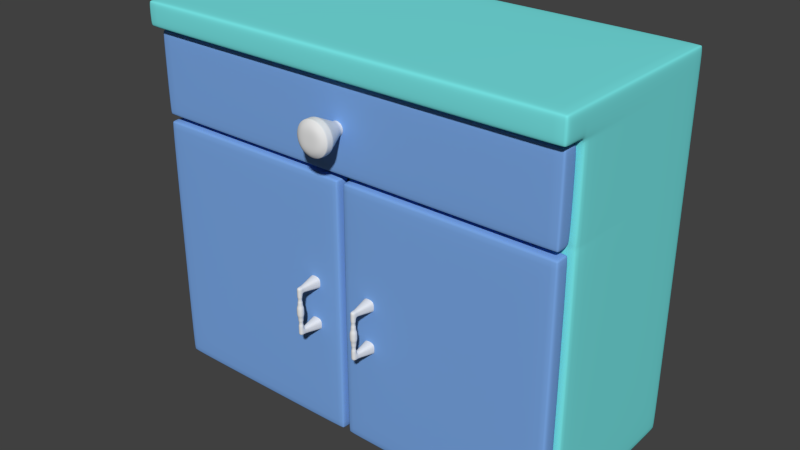 # Source: oneLobCabinet.blend  (saved by Blender 2.79.0; exported with 4.5.12 LTS)
import bpy
from mathutils import Matrix  # noqa: F401  (used for matrix-valued properties, if any)

bpy.ops.wm.read_factory_settings(use_empty=True)
scene = bpy.context.scene
scene.name = 'Scene'

# ---- collections
col_collection_1 = bpy.data.collections.new('Collection 1'); scene.collection.children.link(col_collection_1)

# ---- materials (node trees are filled in below, after node groups)
mat_surface = bpy.data.materials.new('surface')
mat_surface.alpha_threshold = 0.0
mat_surface.use_transparent_shadow = False
mat_surface.preview_render_type = 'FLAT'
mat_surface.diffuse_color = (0.1884, 0.8, 0.8, 1.0)
mat_surface.roughness = 0.5
mat_pens = bpy.data.materials.new('pens')
mat_pens.alpha_threshold = 0.0
mat_pens.use_transparent_shadow = False
mat_pens.diffuse_color = (0.1965, 0.3943, 0.8, 1.0)
mat_pens.roughness = 0.5
mat_handlemat = bpy.data.materials.new('HandleMat')
mat_handlemat.alpha_threshold = 0.0
mat_handlemat.use_transparent_shadow = False
mat_handlemat.roughness = 0.5
mat_handlemat.specular_intensity = 1.0
mat_handlemat.line_color = (0.0, 0.0, 0.0, 1.0)
mat_woodmat = bpy.data.materials.new('WoodMat')
mat_woodmat.alpha_threshold = 0.0
mat_woodmat.use_transparent_shadow = False
mat_woodmat.roughness = 0.5
mat_woodmat.specular_intensity = 1.0
mat_woodmat.line_color = (0.0, 0.0, 0.0, 1.0)

# ---- material node trees

# ---- world
world_world = bpy.data.worlds.new('World'); scene.world = world_world
world_world.color = (0.05088, 0.05088, 0.05088)
world_world.use_sun_shadow = False
world_world.sun_shadow_jitter_overblur = 0.0
world_world.cycles.sampling_method = 'NONE'
world_world.cycles.sample_map_resolution = 256

# ---- meshes
me_cube = bpy.data.meshes.new('Cube')
me_cube.from_pydata([(2.5, 1.029, -2.429), (2.5, -0.9714, -2.429), (2.5, 1.029, 0.5714), (2.5, -0.9714, 0.5714), (2.5, 1.029, 1.571), (2.5, -0.9714, 1.571), (-2.5, 1.029, -2.429), (-2.5, -0.9714, -2.429), (-2.5, 1.029, 0.5714), (-2.5, -0.9714, 0.5714), (-2.5, 1.029, 1.571), (-2.5, -0.9714, 1.571), (-2.366, -0.9714, 1.445), (2.366, -0.9714, 1.445), (2.366, -0.9714, 0.6983), (-2.366, -0.9714, 0.6983), (-2.366, 0.9286, 0.6983), (2.366, 0.9286, 0.6983), (2.366, 0.9286, 1.445), (-2.366, 0.9286, 1.445), (2.355, -0.9714, -2.31), (2.355, -0.9714, 0.4533), (-2.355, -0.9714, 0.4533), (-2.355, -0.9714, -2.31), (2.355, 0.9286, -2.31), (2.355, 0.9286, 0.4533), (-2.355, 0.9286, 0.4533), (-2.355, 0.9286, -2.31), (2.5, 1.029, 1.871), (2.5, -0.9714, 1.871), (-2.5, 1.029, 1.871), (-2.5, -0.9714, 1.871), (2.5, -1.271, 1.571), (-2.5, -1.271, 1.571), (2.5, -1.271, 1.871), (-2.5, -1.271, 1.871)], [], [(0, 2, 3, 1), (24, 25, 26, 27), (16, 17, 18, 19), (3, 2, 4, 5), (0, 1, 7, 6), (2, 8, 10, 4), (2, 0, 6, 8), (4, 10, 30, 28), (3, 14, 15, 9), (9, 15, 12, 11), (13, 12, 19, 18), (5, 13, 14, 3), (12, 15, 16, 19), (11, 12, 13, 5), (15, 14, 17, 16), (14, 13, 18, 17), (22, 23, 27, 26), (3, 21, 20, 1), (9, 22, 21, 3), (7, 23, 22, 9), (1, 20, 23, 7), (21, 22, 26, 25), (7, 9, 8, 6), (20, 21, 25, 24), (8, 9, 11, 10), (23, 20, 24, 27), (28, 30, 31, 29), (5, 4, 28, 29), (31, 11, 33, 35), (10, 11, 31, 30), (33, 32, 34, 35), (11, 5, 32, 33), (29, 31, 35, 34), (5, 29, 34, 32)])
me_cube.polygons.foreach_set('use_smooth', [True] * 34)
me_cube.polygons.foreach_set('material_index', [1, 1, 1, 1, 1, 1, 1, 1, 1, 1, 1, 1, 1, 1, 1, 1, 1, 1, 1, 1, 1, 1, 1, 1, 1, 1, 1, 1, 1, 1, 1, 1, 1, 1])
me_cube.materials.append(None)
me_cube.materials.append(mat_surface)
me_cube.use_remesh_preserve_volume = False
me_cube.use_remesh_preserve_attributes = False
me_cube.use_mirror_vertex_groups = False
me_cube.update()
me_cube_008 = bpy.data.meshes.new('Cube.008')
me_cube_008.from_pydata([(-0.02014, 1.49e-07, -1.472), (-0.02015, -8.941e-08, 1.472), (-0.02014, -0.2, -1.472), (-0.02015, -0.2, 1.472), (2.403, -0.2, -1.472), (2.403, -0.2, 1.472), (2.403, 1.49e-07, -1.472), (2.403, -2.086e-07, 1.472)], [], [(7, 1, 3, 5), (1, 0, 2, 3), (0, 1, 7, 6), (0, 6, 4, 2), (2, 4, 5, 3), (6, 7, 5, 4)])
me_cube_008.polygons.foreach_set('use_smooth', [True] * 6)
me_cube_008.materials.append(mat_pens)
me_cube_008.use_remesh_preserve_volume = False
me_cube_008.use_remesh_preserve_attributes = False
me_cube_008.use_mirror_vertex_groups = False
me_cube_008.update()
me_cube_013 = bpy.data.meshes.new('Cube.013')
me_cube_013.from_pydata([(0.028, -0.06379, -0.2799), (-0.028, -0.06379, -0.2799), (-0.028, -0.007788, -0.2799), (0.028, -0.007788, -0.2799), (0.028, -0.06379, 0.2801), (-0.028, -0.06379, 0.2801), (-0.028, -0.007788, 0.2801), (0.028, -0.007788, 0.2801), (-0.028, -0.06379, 0.2054), (-0.028, -0.06379, -0.2053), (0.028, -0.06379, -0.2053), (0.028, -0.06379, 0.2054), (-0.028, -0.007788, 0.2054), (-0.028, -0.007788, -0.2053), (0.028, -0.007788, 0.2054), (0.028, -0.007788, -0.2053), (0.07171, 0.2162, 0.3202), (-0.07171, 0.2162, 0.3202), (0.07171, 0.2162, -0.321), (-0.07171, 0.2162, -0.321), (0.07171, 0.2162, -0.168), (0.07171, 0.2162, 0.1672), (-0.07171, 0.2162, -0.168), (-0.07171, 0.2162, 0.1672), (0.028, 0.01046, -0.2053), (0.028, 0.01046, -0.2799), (-0.028, 0.01046, -0.2799), (-0.028, 0.01046, -0.2053), (0.028, 0.01046, 0.2054), (-0.028, 0.01046, 0.2054), (0.028, 0.01046, 0.2801), (-0.028, 0.01046, 0.2801), (0.028, -0.06379, 0.2427), (-0.028, -0.06379, 0.2427), (-0.028, -0.007788, 0.2427), (0.028, -0.007788, 0.2427), (0.07171, 0.2162, 0.2437), (-0.07171, 0.2162, 0.2437), (-0.028, 0.01046, 0.2427), (0.028, 0.01046, 0.2427), (0.028, -0.06379, -0.2426), (0.028, -0.007788, -0.2426), (-0.028, -0.007788, -0.2426), (-0.028, -0.06379, -0.2426), (0.028, 0.01046, -0.2426), (-0.028, 0.01046, -0.2426), (0.07171, 0.2162, -0.2445), (-0.07171, 0.2162, -0.2445), (-0.028, -0.06379, -0.06839), (-0.028, -0.06379, 0.0685), (0.028, -0.06379, 0.0685), (0.028, -0.06379, -0.06839), (-0.028, -0.007788, -0.06839), (-0.028, -0.007788, 0.0685), (0.028, -0.007788, -0.06839), (0.028, -0.007788, 0.0685), (0.04008, 0.004288, 0.04565), (0.04008, 0.004288, -0.04554), (-0.04008, 0.004288, 0.04565), (-0.04008, 0.004288, -0.04554), (-0.028, -0.007788, 0.1598), (-0.028, -0.007788, 0.1141), (-0.028, -0.06379, 0.1598), (-0.028, -0.06379, 0.1141), (0.04008, -0.07587, -0.04554), (0.04008, -0.07587, 0.04565), (-0.04008, -0.07587, 0.04565), (-0.04008, -0.07587, -0.04554), (0.028, -0.06379, 0.1598), (0.028, -0.06379, 0.1141), (0.028, -0.007788, 0.1598), (0.028, -0.007788, 0.1141), (-0.0224, -0.01339, 0.1552), (-0.0224, -0.01339, 0.1187), (-0.0224, -0.05819, 0.1552), (-0.0224, -0.05819, 0.1187), (0.0224, -0.05819, 0.1552), (0.0224, -0.05819, 0.1187), (0.0224, -0.01339, 0.1552), (0.0224, -0.01339, 0.1187), (0.028, -0.06379, -0.114), (0.028, -0.06379, -0.1596), (-0.028, -0.06379, -0.114), (-0.028, -0.06379, -0.1596), (-0.028, -0.007788, -0.114), (-0.028, -0.007788, -0.1596), (0.028, -0.007788, -0.114), (0.028, -0.007788, -0.1596), (-0.0224, -0.05819, -0.1551), (-0.0224, -0.05819, -0.1186), (0.0224, -0.05819, -0.1551), (0.0224, -0.05819, -0.1186), (0.0224, -0.01339, -0.1551), (0.0224, -0.01339, -0.1186), (-0.0224, -0.01339, -0.1551), (-0.0224, -0.01339, -0.1186), (0.04008, 0.004288, 5.522e-05), (0.04008, -0.07587, 5.522e-05), (-0.04008, -0.07587, 5.522e-05), (-0.04008, 0.004288, 5.522e-05)], [], [(40, 43, 1, 0), (43, 42, 2, 1), (41, 40, 0, 3), (0, 1, 2, 3), (7, 6, 5, 4), (32, 33, 8, 11), (81, 83, 9, 10), (33, 34, 12, 8), (83, 85, 13, 9), (85, 87, 15, 13), (35, 32, 11, 14), (87, 81, 10, 15), (31, 30, 16, 17), (38, 31, 17, 37), (42, 13, 27, 45), (3, 2, 26, 25), (13, 15, 24, 27), (41, 3, 25, 44), (44, 25, 18, 46), (28, 29, 23, 21), (25, 26, 19, 18), (14, 12, 29, 28), (34, 6, 31, 38), (39, 28, 21, 36), (6, 7, 30, 31), (45, 27, 22, 47), (27, 24, 20, 22), (35, 14, 28, 39), (4, 5, 33, 32), (5, 6, 34, 33), (7, 4, 32, 35), (29, 38, 37, 23), (12, 34, 38, 29), (30, 39, 36, 16), (7, 35, 39, 30), (2, 42, 45, 26), (15, 10, 40, 41), (26, 45, 47, 19), (10, 9, 43, 40), (9, 13, 42, 43), (24, 44, 46, 20), (15, 41, 44, 24), (69, 63, 49, 50), (51, 54, 57, 64), (63, 61, 53, 49), (53, 55, 56, 58), (61, 71, 55, 53), (48, 51, 64, 67), (71, 69, 50, 55), (54, 52, 59, 57), (98, 99, 59, 67), (99, 96, 57, 59), (50, 49, 66, 65), (52, 48, 67, 59), (8, 12, 60, 62), (62, 60, 72, 74), (11, 8, 62, 68), (97, 98, 67, 64), (55, 50, 65, 56), (60, 70, 78, 72), (96, 97, 64, 57), (49, 53, 58, 66), (12, 14, 70, 60), (61, 63, 75, 73), (14, 11, 68, 70), (70, 68, 76, 78), (74, 72, 73, 75), (76, 74, 75, 77), (72, 78, 79, 73), (78, 76, 77, 79), (71, 61, 73, 79), (68, 62, 74, 76), (69, 71, 79, 77), (63, 69, 77, 75), (51, 48, 82, 80), (84, 86, 93, 95), (48, 52, 84, 82), (83, 81, 90, 88), (52, 54, 86, 84), (87, 85, 94, 92), (54, 51, 80, 86), (82, 84, 95, 89), (95, 93, 92, 94), (80, 82, 89, 91), (85, 83, 88, 94), (91, 89, 88, 90), (81, 87, 92, 90), (89, 95, 94, 88), (93, 91, 90, 92), (86, 80, 91, 93), (66, 58, 99, 98), (58, 56, 96, 99), (65, 66, 98, 97), (56, 65, 97, 96)])
me_cube_013.polygons.foreach_set('use_smooth', [True] * 94)
me_cube_013.materials.append(mat_handlemat)
me_cube_013.use_remesh_preserve_volume = False
me_cube_013.use_remesh_preserve_attributes = False
me_cube_013.use_mirror_vertex_groups = False
me_cube_013.update()
me_cube_007 = bpy.data.meshes.new('Cube.007')
me_cube_007.from_pydata([(-2.442, -0.6, -0.4896), (-2.366, -0.6, 0.3571), (2.366, -0.6, 0.3571), (2.366, -0.6, -0.3892), (-2.366, -0.6, -0.3892), (-2.366, 1.3, -0.3892), (2.366, 1.3, -0.3892), (2.366, 1.3, 0.3571), (-2.366, 1.3, 0.3571), (-2.442, -0.6, 0.4575), (2.442, -0.6, -0.4896), (2.442, -0.6, 0.4575), (-2.442, -0.8, -0.4896), (-2.442, -0.8, 0.4575), (2.442, -0.8, -0.4896), (2.442, -0.8, 0.4575), (-2.129, -0.505, 0.3571), (2.129, -0.505, 0.3571), (2.129, 1.205, 0.3571), (-2.129, 1.205, 0.3571), (-2.129, -0.505, -0.2929), (2.129, -0.505, -0.2929), (2.129, 1.205, -0.2929), (-2.129, 1.205, -0.2929)], [], [(5, 8, 7, 6), (2, 7, 18, 17), (1, 8, 5, 4), (4, 5, 6, 3), (3, 6, 7, 2), (11, 9, 13, 15), (10, 11, 15, 14), (14, 15, 13, 12), (19, 16, 20, 23), (7, 8, 19, 18), (8, 1, 16, 19), (1, 2, 17, 16), (21, 22, 23, 20), (18, 19, 23, 22), (16, 17, 21, 20), (17, 18, 22, 21), (0, 9, 1, 4), (9, 11, 2, 1), (10, 0, 4, 3), (11, 10, 3, 2), (9, 0, 12, 13), (0, 10, 14, 12)])
me_cube_007.polygons.foreach_set('use_smooth', [True] * 22)
me_cube_007.polygons.foreach_set('material_index', [1, 1, 1, 1, 1, 1, 1, 1, 1, 1, 1, 1, 1, 1, 1, 1, 1, 1, 1, 1, 1, 1])
me_cube_007.materials.append(mat_woodmat)
me_cube_007.materials.append(mat_pens)
me_cube_007.use_remesh_preserve_volume = False
me_cube_007.use_remesh_preserve_attributes = False
me_cube_007.use_mirror_vertex_groups = False
me_cube_007.update()
me_cube_009 = bpy.data.meshes.new('Cube.009')
me_cube_009.from_pydata([(-0.06, 0.1459, -0.06), (0.06, 0.1459, -0.06), (-0.06, 0.1459, 0.06), (0.06, 0.1459, 0.06), (-0.08383, 0.1459, -3.897e-09), (0.08383, 0.1459, -3.897e-09), (1.559e-09, 0.1459, -0.08383), (1.559e-09, 0.1459, 0.08383), (-0.1041, -0.2886, -0.1041), (0.1041, -0.2886, -0.1041), (-0.1041, -0.2886, 0.1041), (0.1041, -0.2886, 0.1041), (-0.1455, -0.2886, -3.897e-09), (0.1455, -0.2886, -3.897e-09), (1.559e-09, -0.2886, -3.897e-09), (1.559e-09, -0.2886, -0.1455), (1.559e-09, -0.2886, 0.1455), (-0.1489, -0.2419, -0.1489), (-0.15, -0.2388, -0.15), (-0.06068, 0.05763, -0.06068), (-0.06, 0.06123, -0.06), (0.06, 0.06123, -0.06), (0.06068, 0.05763, -0.06068), (0.15, -0.2388, -0.15), (0.1489, -0.2419, -0.1489), (-0.15, -0.2388, 0.15), (-0.1489, -0.2419, 0.1489), (-0.06, 0.06123, 0.06), (-0.06068, 0.05763, 0.06068), (0.06, 0.06123, 0.06), (0.06068, 0.05763, 0.06068), (0.1489, -0.2419, 0.1489), (0.15, -0.2388, 0.15), (-0.15, -0.1649, 0.15), (-0.1493, -0.1613, 0.1493), (-0.15, -0.1649, -0.15), (-0.1493, -0.1613, -0.1493), (0.15, -0.1649, 0.15), (0.1493, -0.1613, 0.1493), (0.1493, -0.1613, -0.1493), (0.15, -0.1649, -0.15), (-0.08383, 0.06123, -3.897e-09), (-0.08478, 0.05763, -3.897e-09), (-0.208, -0.2419, -3.897e-09), (-0.2096, -0.2388, -3.897e-09), (0.08478, 0.05763, -3.897e-09), (0.08383, 0.06123, -3.897e-09), (0.208, -0.2419, -3.897e-09), (0.2096, -0.2388, -3.897e-09), (-0.2086, -0.1613, -3.897e-09), (-0.2095, -0.1649, -3.897e-09), (0.2095, -0.1649, -3.897e-09), (0.2086, -0.1613, -3.897e-09), (1.559e-09, -0.1613, 0.2086), (1.559e-09, -0.1649, 0.2095), (1.559e-09, -0.1613, -0.2086), (1.559e-09, -0.1649, -0.2095), (1.559e-09, -0.2388, -0.2096), (1.559e-09, -0.2419, -0.208), (1.559e-09, -0.2388, 0.2096), (1.559e-09, -0.2419, 0.208), (1.559e-09, 0.05763, -0.08478), (1.559e-09, 0.06123, -0.08383), (1.559e-09, 0.05763, 0.08478), (1.559e-09, 0.06123, 0.08383)], [], [(62, 20, 0, 6), (36, 19, 61, 55), (58, 24, 9, 15), (20, 41, 4, 0), (46, 21, 1, 5), (34, 28, 42, 49), (43, 17, 8, 12), (55, 61, 22, 39), (51, 48, 23, 40), (25, 33, 50, 44), (41, 27, 2, 4), (64, 29, 3, 7), (31, 60, 16, 11), (17, 58, 15, 8), (60, 26, 10, 16), (29, 46, 5, 3), (49, 42, 19, 36), (37, 32, 48, 51), (21, 62, 6, 1), (30, 38, 52, 45), (26, 43, 12, 10), (38, 30, 63, 53), (57, 56, 40, 23), (44, 50, 35, 18), (24, 47, 13, 9), (32, 37, 54, 59), (27, 64, 7, 2), (45, 52, 39, 22), (14, 12, 8, 15), (16, 10, 12, 14), (13, 14, 15, 9), (11, 16, 14, 13), (53, 63, 28, 34), (59, 54, 33, 25), (47, 31, 11, 13), (41, 20, 19, 42), (43, 26, 25, 44), (63, 30, 29, 64), (45, 22, 21, 46), (61, 19, 20, 62), (47, 24, 23, 48), (59, 25, 26, 60), (57, 23, 24, 58), (49, 36, 35, 50), (51, 40, 39, 52), (55, 39, 40, 56), (53, 34, 33, 54), (42, 28, 27, 41), (44, 18, 17, 43), (46, 29, 30, 45), (48, 32, 31, 47), (50, 33, 34, 49), (52, 38, 37, 51), (54, 37, 38, 53), (56, 35, 36, 55), (58, 17, 18, 57), (62, 21, 22, 61), (64, 27, 28, 63), (60, 31, 32, 59), (18, 35, 56, 57)])
me_cube_009.polygons.foreach_set('use_smooth', [True] * 60)
me_cube_009.materials.append(mat_handlemat)
me_cube_009.use_remesh_preserve_volume = False
me_cube_009.use_remesh_preserve_attributes = False
me_cube_009.use_mirror_vertex_groups = False
me_cube_009.update()
me_cube_016 = bpy.data.meshes.new('Cube.016')
me_cube_016.from_pydata([(0.02015, 2.682e-07, -1.472), (0.02014, -3.278e-07, 1.472), (0.02015, -0.2, -1.472), (0.02014, -0.2, 1.472), (-2.403, 2.682e-07, -1.472), (-2.403, -2.086e-07, 1.472), (-2.403, -0.2, -1.472), (-2.403, -0.2, 1.472)], [], [(4, 5, 1, 0), (6, 2, 3, 7), (4, 0, 2, 6), (0, 1, 3, 2), (1, 5, 7, 3), (7, 5, 4, 6)])
me_cube_016.polygons.foreach_set('use_smooth', [True] * 6)
me_cube_016.materials.append(mat_pens)
me_cube_016.use_remesh_preserve_volume = False
me_cube_016.use_remesh_preserve_attributes = False
me_cube_016.use_mirror_vertex_groups = False
me_cube_016.update()
me_cube_012 = bpy.data.meshes.new('Cube.012')
me_cube_012.from_pydata([(0.028, -0.06379, -0.2799), (-0.028, -0.06379, -0.2799), (-0.028, -0.007788, -0.2799), (0.028, -0.007788, -0.2799), (0.028, -0.06379, 0.2801), (-0.028, -0.06379, 0.2801), (-0.028, -0.007788, 0.2801), (0.028, -0.007788, 0.2801), (-0.028, -0.06379, 0.2054), (-0.028, -0.06379, -0.2053), (0.028, -0.06379, -0.2053), (0.028, -0.06379, 0.2054), (-0.028, -0.007788, 0.2054), (-0.028, -0.007788, -0.2053), (0.028, -0.007788, 0.2054), (0.028, -0.007788, -0.2053), (0.07171, 0.2162, 0.3202), (-0.07171, 0.2162, 0.3202), (0.07171, 0.2162, -0.321), (-0.07171, 0.2162, -0.321), (0.07171, 0.2162, -0.168), (0.07171, 0.2162, 0.1672), (-0.07171, 0.2162, -0.168), (-0.07171, 0.2162, 0.1672), (0.028, 0.01046, -0.2053), (0.028, 0.01046, -0.2799), (-0.028, 0.01046, -0.2799), (-0.028, 0.01046, -0.2053), (0.028, 0.01046, 0.2054), (-0.028, 0.01046, 0.2054), (0.028, 0.01046, 0.2801), (-0.028, 0.01046, 0.2801), (0.028, -0.06379, 0.2427), (-0.028, -0.06379, 0.2427), (-0.028, -0.007788, 0.2427), (0.028, -0.007788, 0.2427), (0.07171, 0.2162, 0.2437), (-0.07171, 0.2162, 0.2437), (-0.028, 0.01046, 0.2427), (0.028, 0.01046, 0.2427), (0.028, -0.06379, -0.2426), (0.028, -0.007788, -0.2426), (-0.028, -0.007788, -0.2426), (-0.028, -0.06379, -0.2426), (0.028, 0.01046, -0.2426), (-0.028, 0.01046, -0.2426), (0.07171, 0.2162, -0.2445), (-0.07171, 0.2162, -0.2445), (-0.028, -0.06379, -0.06839), (-0.028, -0.06379, 0.0685), (0.028, -0.06379, 0.0685), (0.028, -0.06379, -0.06839), (-0.028, -0.007788, -0.06839), (-0.028, -0.007788, 0.0685), (0.028, -0.007788, -0.06839), (0.028, -0.007788, 0.0685), (0.04008, 0.004288, 0.04565), (0.04008, 0.004288, -0.04554), (-0.04008, 0.004288, 0.04565), (-0.04008, 0.004288, -0.04554), (-0.028, -0.007788, 0.1598), (-0.028, -0.007788, 0.1141), (-0.028, -0.06379, 0.1598), (-0.028, -0.06379, 0.1141), (0.04008, -0.07587, -0.04554), (0.04008, -0.07587, 0.04565), (-0.04008, -0.07587, 0.04565), (-0.04008, -0.07587, -0.04554), (0.028, -0.06379, 0.1598), (0.028, -0.06379, 0.1141), (0.028, -0.007788, 0.1598), (0.028, -0.007788, 0.1141), (-0.0224, -0.01339, 0.1552), (-0.0224, -0.01339, 0.1187), (-0.0224, -0.05819, 0.1552), (-0.0224, -0.05819, 0.1187), (0.0224, -0.05819, 0.1552), (0.0224, -0.05819, 0.1187), (0.0224, -0.01339, 0.1552), (0.0224, -0.01339, 0.1187), (0.028, -0.06379, -0.114), (0.028, -0.06379, -0.1596), (-0.028, -0.06379, -0.114), (-0.028, -0.06379, -0.1596), (-0.028, -0.007788, -0.114), (-0.028, -0.007788, -0.1596), (0.028, -0.007788, -0.114), (0.028, -0.007788, -0.1596), (-0.0224, -0.05819, -0.1551), (-0.0224, -0.05819, -0.1186), (0.0224, -0.05819, -0.1551), (0.0224, -0.05819, -0.1186), (0.0224, -0.01339, -0.1551), (0.0224, -0.01339, -0.1186), (-0.0224, -0.01339, -0.1551), (-0.0224, -0.01339, -0.1186), (0.04008, 0.004288, 5.522e-05), (0.04008, -0.07587, 5.522e-05), (-0.04008, -0.07587, 5.522e-05), (-0.04008, 0.004288, 5.522e-05)], [], [(40, 43, 1, 0), (43, 42, 2, 1), (41, 40, 0, 3), (0, 1, 2, 3), (7, 6, 5, 4), (32, 33, 8, 11), (81, 83, 9, 10), (33, 34, 12, 8), (83, 85, 13, 9), (85, 87, 15, 13), (35, 32, 11, 14), (87, 81, 10, 15), (31, 30, 16, 17), (38, 31, 17, 37), (42, 13, 27, 45), (3, 2, 26, 25), (13, 15, 24, 27), (41, 3, 25, 44), (44, 25, 18, 46), (28, 29, 23, 21), (25, 26, 19, 18), (14, 12, 29, 28), (34, 6, 31, 38), (39, 28, 21, 36), (6, 7, 30, 31), (45, 27, 22, 47), (27, 24, 20, 22), (35, 14, 28, 39), (4, 5, 33, 32), (5, 6, 34, 33), (7, 4, 32, 35), (29, 38, 37, 23), (12, 34, 38, 29), (30, 39, 36, 16), (7, 35, 39, 30), (2, 42, 45, 26), (15, 10, 40, 41), (26, 45, 47, 19), (10, 9, 43, 40), (9, 13, 42, 43), (24, 44, 46, 20), (15, 41, 44, 24), (69, 63, 49, 50), (51, 54, 57, 64), (63, 61, 53, 49), (53, 55, 56, 58), (61, 71, 55, 53), (48, 51, 64, 67), (71, 69, 50, 55), (54, 52, 59, 57), (98, 99, 59, 67), (99, 96, 57, 59), (50, 49, 66, 65), (52, 48, 67, 59), (8, 12, 60, 62), (62, 60, 72, 74), (11, 8, 62, 68), (97, 98, 67, 64), (55, 50, 65, 56), (60, 70, 78, 72), (96, 97, 64, 57), (49, 53, 58, 66), (12, 14, 70, 60), (61, 63, 75, 73), (14, 11, 68, 70), (70, 68, 76, 78), (74, 72, 73, 75), (76, 74, 75, 77), (72, 78, 79, 73), (78, 76, 77, 79), (71, 61, 73, 79), (68, 62, 74, 76), (69, 71, 79, 77), (63, 69, 77, 75), (51, 48, 82, 80), (84, 86, 93, 95), (48, 52, 84, 82), (83, 81, 90, 88), (52, 54, 86, 84), (87, 85, 94, 92), (54, 51, 80, 86), (82, 84, 95, 89), (95, 93, 92, 94), (80, 82, 89, 91), (85, 83, 88, 94), (91, 89, 88, 90), (81, 87, 92, 90), (89, 95, 94, 88), (93, 91, 90, 92), (86, 80, 91, 93), (66, 58, 99, 98), (58, 56, 96, 99), (65, 66, 98, 97), (56, 65, 97, 96)])
me_cube_012.polygons.foreach_set('use_smooth', [True] * 94)
me_cube_012.materials.append(mat_handlemat)
me_cube_012.use_remesh_preserve_volume = False
me_cube_012.use_remesh_preserve_attributes = False
me_cube_012.use_mirror_vertex_groups = False
me_cube_012.update()

# ---- objects
ob_base = bpy.data.objects.new('Base', me_cube)
ob_left_door = bpy.data.objects.new('Left_Door', me_cube_008)
ob_cube_006 = bpy.data.objects.new('Cube.006', me_cube_013)
ob_banister = bpy.data.objects.new('Banister', me_cube_007)
ob_cube_005 = bpy.data.objects.new('Cube.005', me_cube_009)
ob_right_door = bpy.data.objects.new('Right_Door', me_cube_016)
ob_cube = bpy.data.objects.new('Cube', me_cube_012)

# ---- transforms, parenting, visibility, modifiers, constraints
ob_base.location = (-1.431e-06, -0.02857, 2.48)
ob_base.lock_rotations_4d = False
ob_base.empty_display_type = 'ARROWS'
ob_base.lineart.crease_threshold = 0.0
_m = ob_base.modifiers.new('Bevel', 'BEVEL')
_m.width = 0.05
_m.width_pct = 0.05
_m.segments = 2
_m.limit_method = 'NONE'
_m.spread = 0.0
_m = ob_base.modifiers.new('Subsurf', 'SUBSURF')
_m.uv_smooth = 'PRESERVE_CORNERS'
_m.quality = 2
_m.show_only_control_edges = False
ob_left_door.parent = ob_base
ob_left_door.matrix_parent_inverse = Matrix(((1.0, 0.0, 0.0, -2.5), (0.0, 1.0, 0.0, 0.02857), (-5.96e-08, 0.0, 1.0, -2.48), (0.0, 0.0, 0.0, 1.0)))
ob_left_door.location = (0.07232, -1.0, 1.551)
ob_left_door.lock_rotations_4d = False
ob_left_door.empty_display_type = 'ARROWS'
ob_left_door.lineart.crease_threshold = 0.0
_m = ob_left_door.modifiers.new('Bevel', 'BEVEL')
_m.width = 0.05
_m.width_pct = 0.05
_m.segments = 2
_m.limit_method = 'NONE'
_m.spread = 0.0
_m = ob_left_door.modifiers.new('Subsurf', 'SUBSURF')
_m.uv_smooth = 'PRESERVE_CORNERS'
_m.quality = 2
_m.show_only_control_edges = False
ob_cube_006.parent = ob_left_door
ob_cube_006.matrix_parent_inverse = Matrix(((1.0, 0.0, 0.0, -0.07232), (0.0, 1.0, 0.0, 1.0), (0.0, 0.0, 1.0, -0.5), (0.0, 0.0, 0.0, 1.0)))
ob_cube_006.location = (2.14, -1.389, 0.4995)
ob_cube_006.lineart.crease_threshold = 0.0
_m = ob_cube_006.modifiers.new('Subsurf', 'SUBSURF')
_m.uv_smooth = 'PRESERVE_CORNERS'
_m.quality = 2
_m.show_only_control_edges = False
ob_banister.parent = ob_base
ob_banister.matrix_parent_inverse = Matrix(((1.0, 0.0, 0.0, -2.5), (0.0, 1.0, 0.0, 0.02857), (-5.96e-08, 0.0, 1.0, -2.48), (0.0, 0.0, 0.0, 1.0)))
ob_banister.location = (2.5, -0.4, 3.567)
ob_banister.lock_rotations_4d = False
ob_banister.empty_display_type = 'ARROWS'
ob_banister.lineart.crease_threshold = 0.0
_m = ob_banister.modifiers.new('Bevel', 'BEVEL')
_m.width = 0.05
_m.width_pct = 0.05
_m.segments = 2
_m.limit_method = 'NONE'
_m.spread = 0.0
_m = ob_banister.modifiers.new('Subsurf', 'SUBSURF')
_m.uv_smooth = 'PRESERVE_CORNERS'
_m.quality = 2
_m.show_only_control_edges = False
ob_cube_005.parent = ob_banister
ob_cube_005.matrix_parent_inverse = Matrix(((1.0, 0.0, 0.0, -2.5), (0.0, 1.0, 0.0, 0.4), (0.0, 0.0, 1.0, -2.516), (0.0, 0.0, 0.0, 1.0)))
ob_cube_005.location = (2.5, -1.288, 2.51)
ob_cube_005.lineart.crease_threshold = 0.0
_m = ob_cube_005.modifiers.new('Subsurf', 'SUBSURF')
_m.uv_smooth = 'PRESERVE_CORNERS'
_m.quality = 2
_m.show_only_control_edges = False
ob_right_door.parent = ob_base
ob_right_door.matrix_parent_inverse = Matrix(((1.0, 0.0, 0.0, -2.5), (0.0, 1.0, 0.0, 0.02857), (-5.96e-08, 0.0, 1.0, -2.48), (0.0, 0.0, 0.0, 1.0)))
ob_right_door.location = (4.928, -1.0, 1.551)
ob_right_door.lock_rotations_4d = False
ob_right_door.empty_display_type = 'ARROWS'
ob_right_door.lineart.crease_threshold = 0.0
_m = ob_right_door.modifiers.new('Bevel', 'BEVEL')
_m.width = 0.05
_m.width_pct = 0.05
_m.segments = 2
_m.limit_method = 'NONE'
_m.spread = 0.0
_m = ob_right_door.modifiers.new('Subsurf', 'SUBSURF')
_m.uv_smooth = 'PRESERVE_CORNERS'
_m.quality = 2
_m.show_only_control_edges = False
ob_cube.parent = ob_right_door
ob_cube.matrix_parent_inverse = Matrix(((1.0, 0.0, 0.0, -4.928), (0.0, 1.0, 0.0, 1.0), (0.0, 0.0, 1.0, -0.5), (0.0, 0.0, 0.0, 1.0)))
ob_cube.location = (2.858, -1.389, 0.4995)
ob_cube.lineart.crease_threshold = 0.0
_m = ob_cube.modifiers.new('Subsurf', 'SUBSURF')
_m.uv_smooth = 'PRESERVE_CORNERS'
_m.quality = 2
_m.show_only_control_edges = False

# ---- collection membership
col_collection_1.objects.link(ob_base)
col_collection_1.objects.link(ob_left_door)
col_collection_1.objects.link(ob_cube_006)
col_collection_1.objects.link(ob_banister)
col_collection_1.objects.link(ob_cube_005)
col_collection_1.objects.link(ob_right_door)
col_collection_1.objects.link(ob_cube)

# ---- scene / render settings (as saved in the file)
scene.frame_start = 1; scene.frame_end = 250; scene.frame_set(1)
scene.render.engine = 'BLENDER_EEVEE_NEXT'
scene.render.image_settings.color_mode = 'RGB'
scene.render.image_settings.compression = 90
scene.render.resolution_percentage = 50
scene.render.dither_intensity = 0.0
scene.cycles.use_denoising = False
scene.cycles.samples = 10
scene.cycles.sampling_pattern = 'TABULATED_SOBOL'
scene.cycles.light_sampling_threshold = 0.0
scene.cycles.use_adaptive_sampling = False
scene.cycles.use_light_tree = False
scene.cycles.blur_glossy = 0.0
scene.cycles.volume_bounces = 1
scene.cycles.pixel_filter_type = 'GAUSSIAN'
scene.cycles.sample_clamp_indirect = 0.0
scene.view_settings.view_transform = 'Standard'
bpy.context.view_layer.update()

# ---- added for rendering (the .blend has no active camera and no usable light): camera, sun
cam_auto = bpy.data.cameras.new('AutoCamera')
cam_auto.lens = 50.0
cam_auto.sensor_width = 36.0
cam_auto.clip_end = 1000.0
ob_auto_camera = bpy.data.objects.new('AutoCamera', cam_auto)
scene.collection.objects.link(ob_auto_camera)
ob_auto_camera.location = (6.55073, -8.14915, 7.44198)
ob_auto_camera.rotation_euler = (1.09748, -7.21219e-08, 0.694738)
scene.camera = ob_auto_camera
light_auto_sun = bpy.data.lights.new('AutoSun', 'SUN')
light_auto_sun.energy = 3.0
light_auto_sun.angle = 0.0523599
ob_auto_sun = bpy.data.objects.new('AutoSun', light_auto_sun)
scene.collection.objects.link(ob_auto_sun)
ob_auto_sun.rotation_euler = (0.872665, 0.174533, 0.523599)
bpy.context.view_layer.update()
